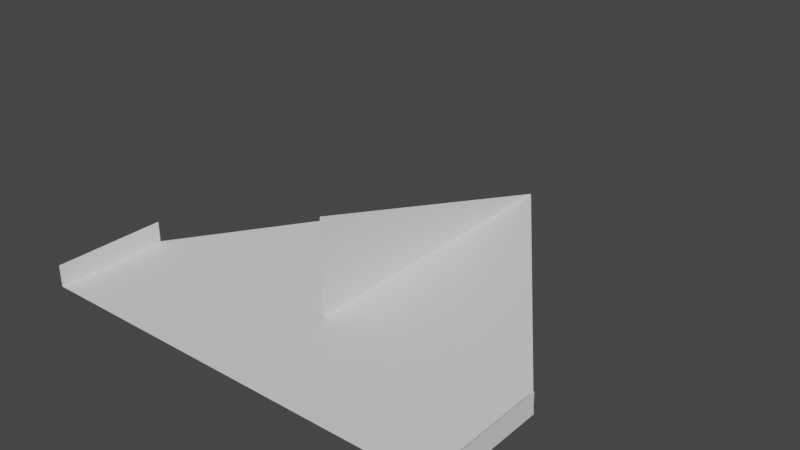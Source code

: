 # Source: Paper_Plane_1.blend  (saved by Blender 2.90.8; exported with 4.5.12 LTS)
import bpy
from mathutils import Matrix  # noqa: F401  (used for matrix-valued properties, if any)

bpy.ops.wm.read_factory_settings(use_empty=True)
scene = bpy.context.scene
scene.name = 'Scene'

# ---- collections
col_collection = bpy.data.collections.new('Collection'); scene.collection.children.link(col_collection)

# ---- world
world_world = bpy.data.worlds.new('World'); scene.world = world_world
world_world.use_nodes = True; world_world.node_tree.nodes.clear()
_N = world_world.node_tree.nodes; _L = world_world.node_tree.links
n0 = _N.new('ShaderNodeOutputWorld'); n0.name = 'World Output'; n0.location = (300, 300)
n1 = _N.new('ShaderNodeBackground'); n1.name = 'Background'; n1.location = (10, 300)
n1.inputs[0].default_value = (0.05088, 0.05088, 0.05088, 1.0)
_L.new(n1.outputs[0], n0.inputs[0])
n0.is_active_output = True
world_world.color = (0.05088, 0.05088, 0.05088)
world_world.use_sun_shadow = False
world_world.sun_shadow_jitter_overblur = 0.0

# ---- meshes
me_plane = bpy.data.meshes.new('Plane')
me_plane.from_pydata([(-1.0, -1.0, 0.0), (1.0, -1.0, 0.0), (-1.0, -0.4808, 0.0), (0.0, -0.476, 1.113), (-1.0, -0.476, 0.0), (1.0, -0.476, 0.0), (0.0, -1.0, 0.0), (0.0, 1.0, 0.0), (0.0, -0.476, 0.0), (1.0, -0.4808, 0.0), (0.0, -0.4808, 0.0), (-1.0, -1.0, 0.0), (-1.0, -0.4808, 0.0), (-1.0, -1.0, 0.25), (-1.0, -0.4808, 0.25), (1.0, -1.0, 0.25), (1.0, -0.4808, 0.25)], [], [(5, 7, 4), (10, 9, 5, 8), (2, 10, 8, 4), (3, 7, 8), (0, 6, 10, 2), (6, 1, 9, 10), (0, 2, 12, 11), (11, 12, 14, 13), (9, 1, 15, 16)])
_uv = me_plane.uv_layers.new(name='UVMap')
_uv.uv.foreach_set('vector', [0.0, 0.0, 0.0, 0.0, 0.0, 0.0, 0.5, 0.2596, 1.0, 0.2596, 1.0, 0.262, 0.5, 0.262, 0.0, 0.2596, 0.5, 0.2596, 0.5, 0.262, 0.0, 0.262, 0.0, 0.0, 0.0, 0.0, 0.0, 0.0, 0.0, 0.0, 0.5, 0.0, 0.5, 0.2596, 0.0, 0.2596, 0.5, 0.0, 1.0, 0.0, 1.0, 0.2596, 0.5, 0.2596, 0.0, 0.0, 0.0, 0.2596, 0.0, 0.2596, 0.0, 0.0, 0.0, 0.0, 0.0, 0.2596, 0.0, 0.2596, 0.0, 0.0, 1.0, 0.2596, 1.0, 0.0, 1.0, 0.0, 1.0, 0.2596])
_ca = me_plane.color_attributes.new('Col', 'BYTE_COLOR', 'CORNER')
_ca.data.foreach_set('color', [1.0, 1.0, 1.0, 1.0, 1.0, 1.0, 1.0, 1.0, 1.0, 1.0, 1.0, 1.0, 1.0, 1.0, 1.0, 1.0, 1.0, 1.0, 1.0, 1.0, 1.0, 1.0, 1.0, 1.0, 1.0, 1.0, 1.0, 1.0, 1.0, 1.0, 1.0, 1.0, 1.0, 1.0, 1.0, 1.0, 1.0, 1.0, 1.0, 1.0, 1.0, 1.0, 1.0, 1.0, 1.0, 1.0, 1.0, 1.0, 1.0, 1.0, 1.0, 1.0, 1.0, 1.0, 1.0, 1.0, 1.0, 1.0, 1.0, 1.0, 1.0, 1.0, 1.0, 1.0, 1.0, 1.0, 1.0, 1.0, 1.0, 1.0, 1.0, 1.0, 1.0, 1.0, 1.0, 1.0, 1.0, 1.0, 1.0, 1.0, 1.0, 1.0, 1.0, 1.0, 1.0, 1.0, 1.0, 1.0, 1.0, 1.0, 1.0, 1.0, 1.0, 1.0, 1.0, 1.0, 1.0, 1.0, 1.0, 1.0, 1.0, 1.0, 1.0, 1.0, 1.0, 1.0, 1.0, 1.0, 1.0, 1.0, 1.0, 1.0, 1.0, 1.0, 1.0, 1.0, 1.0, 1.0, 1.0, 1.0, 1.0, 1.0, 1.0, 1.0, 1.0, 1.0, 1.0, 1.0, 1.0, 1.0, 1.0, 1.0, 1.0, 1.0, 1.0, 1.0])
me_plane.use_remesh_fix_poles = True
me_plane.use_remesh_preserve_attributes = False
me_plane.use_mirror_vertex_groups = False
me_plane.update()

# ---- objects
ob_plane = bpy.data.objects.new('Plane', me_plane)

# ---- transforms, parenting, visibility, modifiers, constraints
ob_plane.location = (0.0, 0.0, 0.0)
ob_plane.scale = (5.0, 5.0, 2.0)
ob_plane.lineart.crease_threshold = 0.0
_vg = ob_plane.vertex_groups.new(name='Group')

# ---- collection membership
col_collection.objects.link(ob_plane)

# ---- scene / render settings (as saved in the file)
scene.frame_start = 1; scene.frame_end = 250; scene.frame_set(0)
scene.render.engine = 'BLENDER_EEVEE_NEXT'
scene.cycles.use_denoising = False
scene.cycles.samples = 128
scene.cycles.sampling_pattern = 'TABULATED_SOBOL'
scene.cycles.use_adaptive_sampling = False
scene.cycles.use_light_tree = False
scene.view_settings.view_transform = 'Filmic'
bpy.context.view_layer.update()

# ---- added for rendering (the .blend has no active camera and no usable light): camera, sun
cam_auto = bpy.data.cameras.new('AutoCamera')
cam_auto.lens = 50.0
cam_auto.sensor_width = 36.0
cam_auto.clip_end = 1000.0
ob_auto_camera = bpy.data.objects.new('AutoCamera', cam_auto)
scene.collection.objects.link(ob_auto_camera)
ob_auto_camera.location = (13.2457, -15.8948, 11.7093)
ob_auto_camera.rotation_euler = (1.09748, -7.21219e-08, 0.694738)
scene.camera = ob_auto_camera
light_auto_sun = bpy.data.lights.new('AutoSun', 'SUN')
light_auto_sun.energy = 3.0
light_auto_sun.angle = 0.0523599
ob_auto_sun = bpy.data.objects.new('AutoSun', light_auto_sun)
scene.collection.objects.link(ob_auto_sun)
ob_auto_sun.rotation_euler = (0.872665, 0.174533, 0.523599)
bpy.context.view_layer.update()
